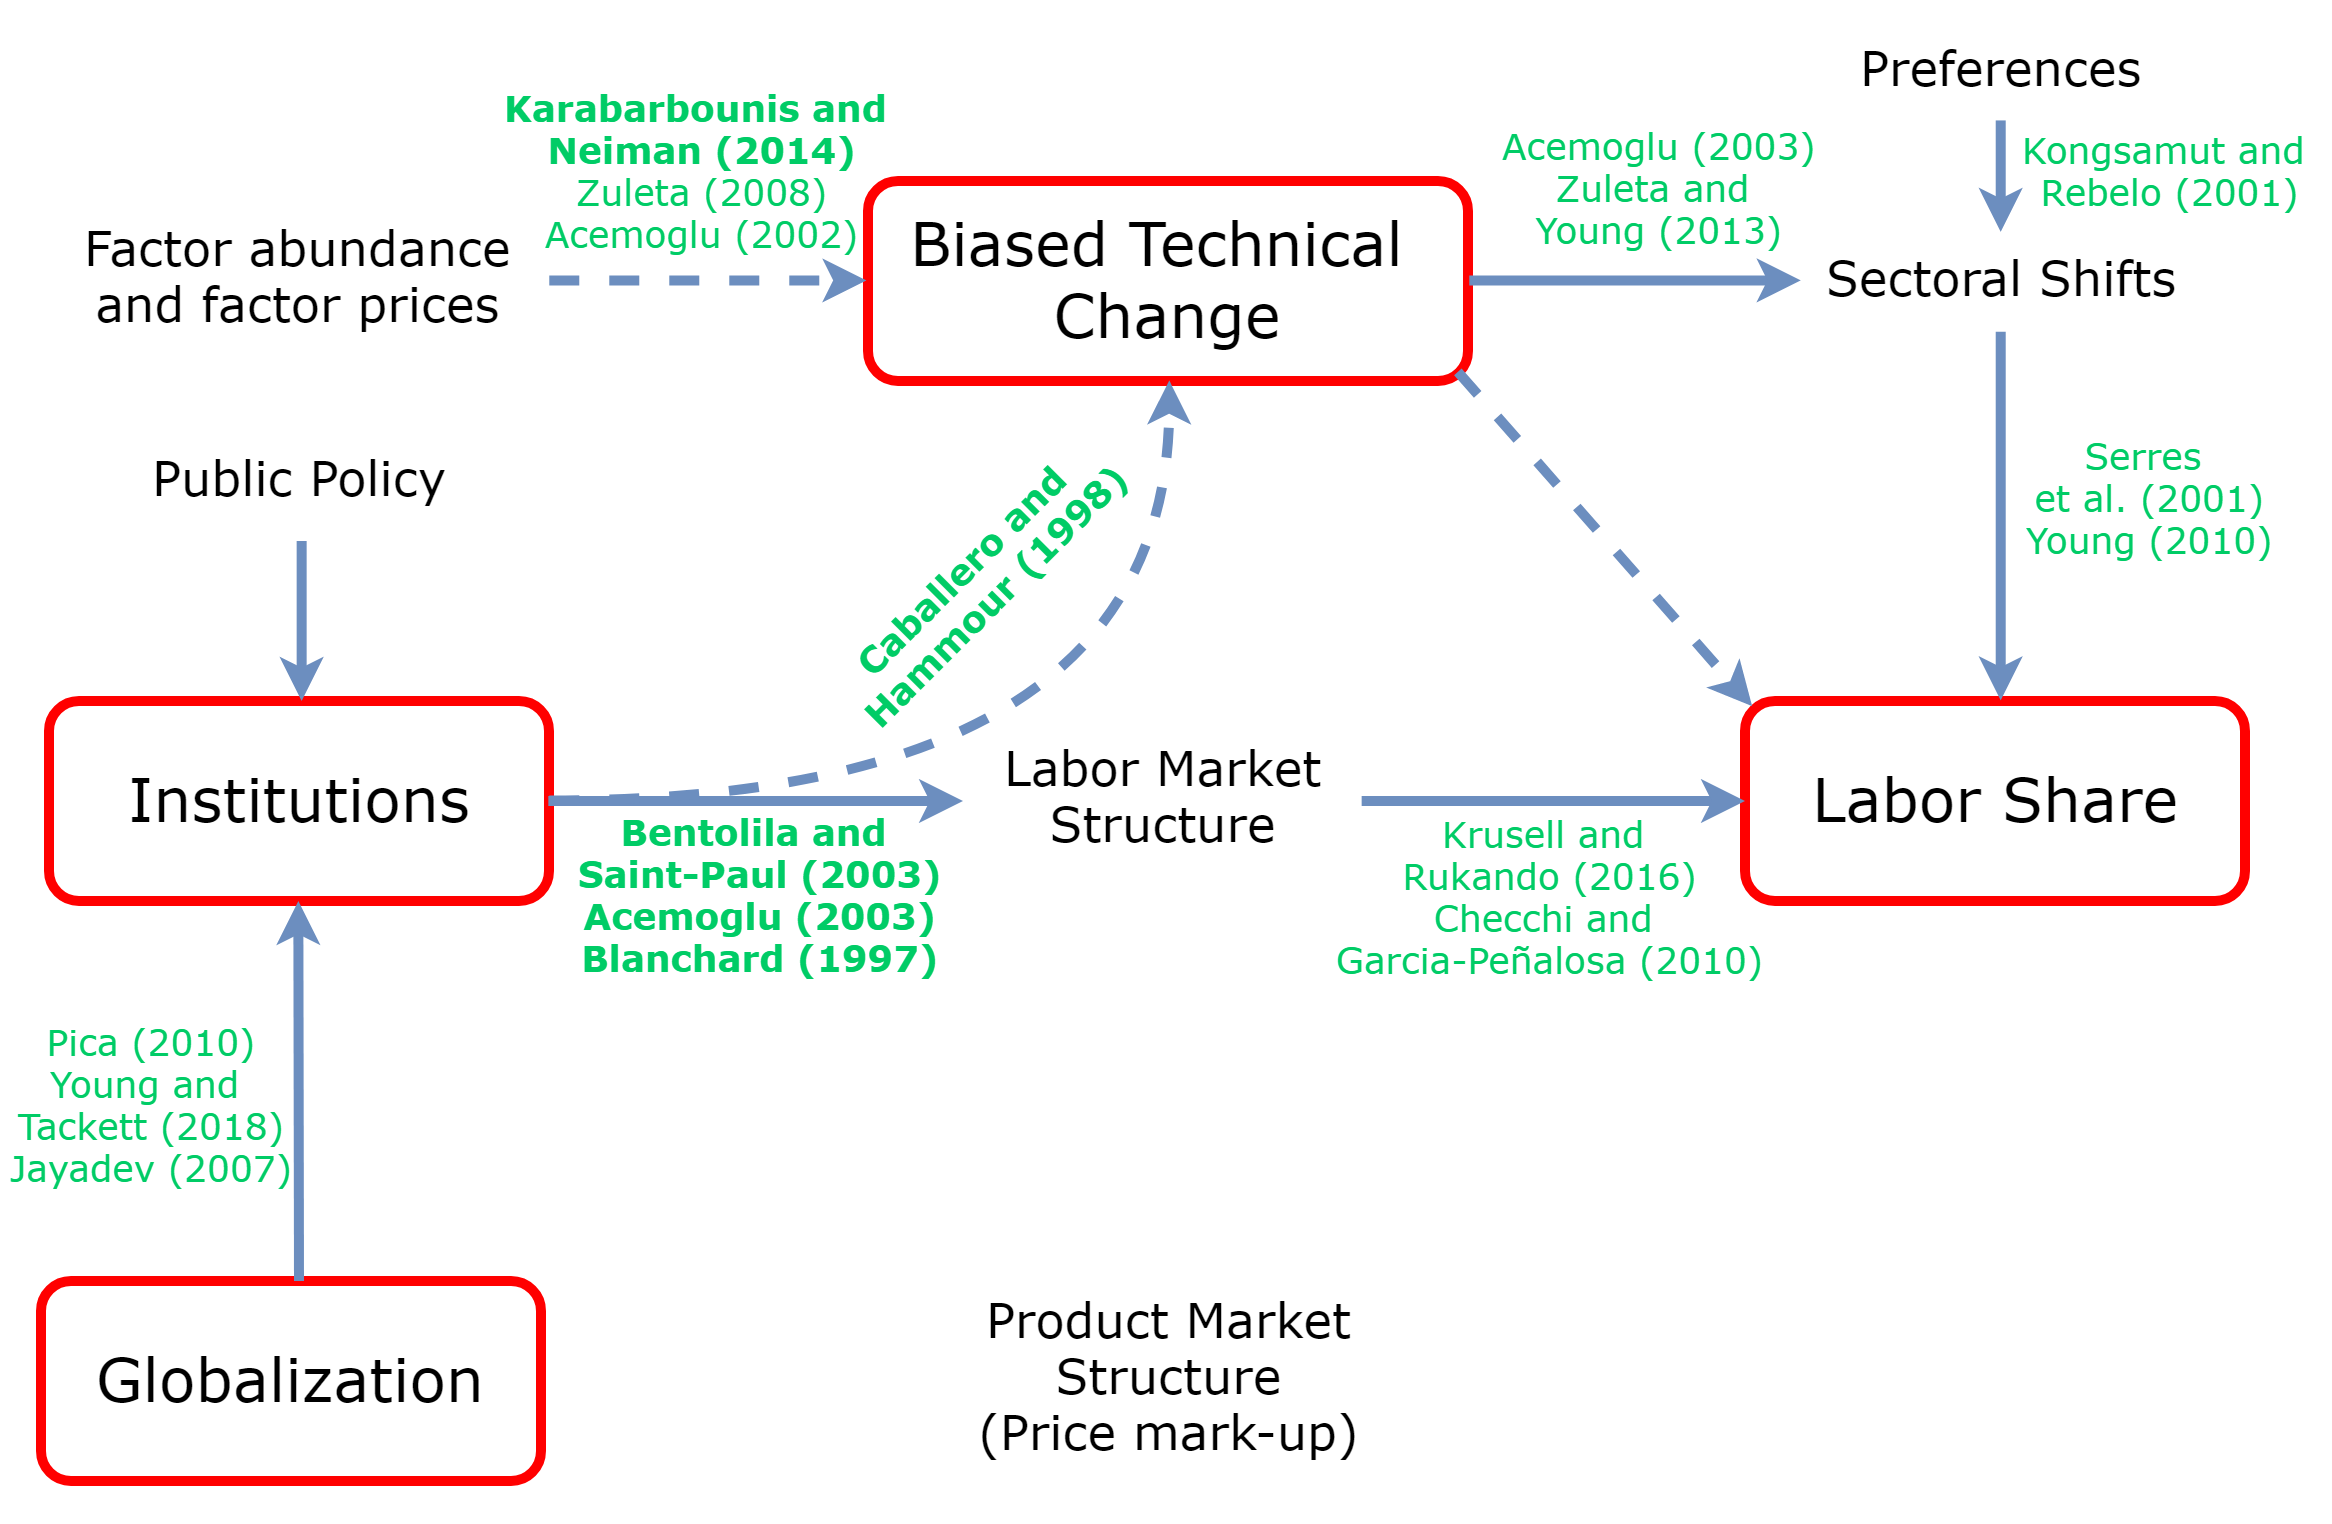

The diagram above was exported from draw.io. Its source (the exported page's mxGraphModel, read from the mxfile embedded in the PNG):
<mxGraphModel dx="1683" dy="835" grid="1" gridSize="20" guides="1" tooltips="1" connect="1" arrows="1" fold="1" page="1" pageScale="1" pageWidth="1169" pageHeight="827" math="0" shadow="0">
  <root>
    <mxCell id="0" />
    <mxCell id="JsISFIHcQM818T6yflgp-153" value="White back" style="locked=1;" parent="0" />
    <mxCell id="JsISFIHcQM818T6yflgp-154" value="" style="whiteSpace=wrap;html=1;strokeColor=none;" vertex="1" parent="JsISFIHcQM818T6yflgp-153">
      <mxGeometry y="20" width="1164" height="760" as="geometry" />
    </mxCell>
    <mxCell id="1" style="locked=1;" parent="0" />
    <mxCell id="JsISFIHcQM818T6yflgp-96" value="&lt;div style=&quot;text-align: center&quot;&gt;&lt;span style=&quot;font-size: 30px&quot;&gt;Biased Technical&amp;nbsp;&lt;/span&gt;&lt;/div&gt;&lt;font style=&quot;font-size: 30px&quot;&gt;&lt;div style=&quot;text-align: center&quot;&gt;&lt;span&gt;Change&lt;/span&gt;&lt;/div&gt;&lt;/font&gt;" style="text;html=1;resizable=0;points=[];autosize=1;align=center;verticalAlign=middle;spacingTop=-4;fontFamily=Verdana;fontColor=#000000;strokeColor=#FF0000;rounded=1;strokeWidth=5;" vertex="1" parent="1">
      <mxGeometry x="433.5" y="110" width="300" height="100" as="geometry" />
    </mxCell>
    <mxCell id="JsISFIHcQM818T6yflgp-97" value="&lt;div style=&quot;text-align: center&quot;&gt;&lt;span style=&quot;font-size: 30px&quot;&gt;Institutions&lt;/span&gt;&lt;/div&gt;" style="text;html=1;resizable=0;points=[];autosize=1;align=center;verticalAlign=middle;spacingTop=-4;fontFamily=Verdana;fontColor=#000000;strokeColor=#FF0000;rounded=1;strokeWidth=5;" vertex="1" parent="1">
      <mxGeometry x="24" y="370" width="250" height="100" as="geometry" />
    </mxCell>
    <mxCell id="JsISFIHcQM818T6yflgp-98" value="&lt;div style=&quot;text-align: center&quot;&gt;&lt;span style=&quot;font-size: 30px&quot;&gt;Globalization&lt;/span&gt;&lt;/div&gt;" style="text;html=1;resizable=0;points=[];autosize=1;align=center;verticalAlign=middle;spacingTop=-4;fontFamily=Verdana;fontColor=#000000;strokeColor=#FF0000;rounded=1;strokeWidth=5;" vertex="1" parent="1">
      <mxGeometry x="20" y="660" width="250" height="100" as="geometry" />
    </mxCell>
    <mxCell id="JsISFIHcQM818T6yflgp-99" value="&lt;div style=&quot;text-align: center&quot;&gt;&lt;span style=&quot;font-size: 30px&quot;&gt;Labor Share&lt;/span&gt;&lt;/div&gt;" style="text;html=1;resizable=0;points=[];autosize=1;align=center;verticalAlign=middle;spacingTop=-4;fontFamily=Verdana;fontColor=#000000;strokeColor=#FF0000;rounded=1;strokeWidth=5;" vertex="1" parent="1">
      <mxGeometry x="872" y="370" width="250" height="100" as="geometry" />
    </mxCell>
    <mxCell id="JsISFIHcQM818T6yflgp-100" value="1" style="locked=1;" parent="0" />
    <mxCell id="JsISFIHcQM818T6yflgp-101" value="&lt;font style=&quot;font-size: 24px&quot;&gt;Factor abundance&lt;br&gt;and factor prices&lt;/font&gt;" style="text;html=1;resizable=0;points=[];autosize=1;align=center;verticalAlign=middle;spacingTop=-4;fontColor=#000000;fontFamily=Verdana;" vertex="1" parent="JsISFIHcQM818T6yflgp-100">
      <mxGeometry x="24" y="130" width="250" height="60" as="geometry" />
    </mxCell>
    <mxCell id="JsISFIHcQM818T6yflgp-102" value="&lt;span style=&quot;font-size: 24px&quot;&gt;Sectoral Shifts&lt;/span&gt;&lt;br&gt;" style="text;html=1;resizable=0;points=[];autosize=1;align=center;verticalAlign=middle;spacingTop=-4;fontColor=#000000;fontFamily=Verdana;" vertex="1" parent="JsISFIHcQM818T6yflgp-100">
      <mxGeometry x="900" y="135" width="200" height="50" as="geometry" />
    </mxCell>
    <mxCell id="JsISFIHcQM818T6yflgp-103" value="&lt;font style=&quot;font-size: 24px&quot;&gt;Labor Market&lt;br&gt;Structure&lt;/font&gt;&lt;br&gt;" style="text;html=1;resizable=0;points=[];autosize=1;align=center;verticalAlign=middle;spacingTop=-4;fontColor=#000000;fontFamily=Verdana;" vertex="1" parent="JsISFIHcQM818T6yflgp-100">
      <mxGeometry x="481" y="390" width="200" height="60" as="geometry" />
    </mxCell>
    <mxCell id="JsISFIHcQM818T6yflgp-104" value="&lt;span style=&quot;font-size: 24px&quot;&gt;Preferences&lt;/span&gt;&lt;br&gt;" style="text;html=1;resizable=0;points=[];autosize=1;align=center;verticalAlign=middle;spacingTop=-4;fontColor=#000000;fontFamily=Verdana;" vertex="1" parent="JsISFIHcQM818T6yflgp-100">
      <mxGeometry x="900" y="30" width="200" height="50" as="geometry" />
    </mxCell>
    <mxCell id="JsISFIHcQM818T6yflgp-105" value="&lt;span style=&quot;font-size: 24px&quot;&gt;Public Policy&lt;/span&gt;&lt;br&gt;" style="text;html=1;resizable=0;points=[];autosize=1;align=center;verticalAlign=middle;spacingTop=-4;fontColor=#000000;fontFamily=Verdana;" vertex="1" parent="JsISFIHcQM818T6yflgp-100">
      <mxGeometry x="24" y="230" width="250" height="60" as="geometry" />
    </mxCell>
    <mxCell id="JsISFIHcQM818T6yflgp-106" value="&lt;font style=&quot;font-size: 24px&quot;&gt;&lt;font style=&quot;font-size: 24px&quot;&gt;Product Market&lt;br&gt;Structure&lt;br&gt;&lt;/font&gt;(Price mark-up)&lt;/font&gt;&lt;br&gt;" style="text;html=1;resizable=0;points=[];autosize=1;align=center;verticalAlign=middle;spacingTop=-4;fontColor=#000000;fontFamily=Verdana;" vertex="1" parent="JsISFIHcQM818T6yflgp-100">
      <mxGeometry x="458.5" y="660" width="250" height="100" as="geometry" />
    </mxCell>
    <mxCell id="JsISFIHcQM818T6yflgp-107" value="2" style="locked=1;" parent="0" />
    <mxCell id="JsISFIHcQM818T6yflgp-108" value="" style="endArrow=classic;html=1;fontFamily=Verdana;fontColor=#000000;startArrow=none;startFill=0;strokeWidth=5;strokeColor=#6c8ebf;endFill=1;fillColor=#dae8fc;shadow=0;exitX=0.997;exitY=0.502;exitDx=0;exitDy=0;exitPerimeter=0;" edge="1" parent="JsISFIHcQM818T6yflgp-107">
      <mxGeometry width="50" height="50" relative="1" as="geometry">
        <mxPoint x="273.66666666666674" y="420" as="sourcePoint" />
        <mxPoint x="481" y="420" as="targetPoint" />
      </mxGeometry>
    </mxCell>
    <mxCell id="JsISFIHcQM818T6yflgp-109" value="" style="endArrow=classic;html=1;fontFamily=Verdana;fontColor=#000000;startArrow=none;startFill=0;strokeWidth=5;strokeColor=#6c8ebf;endFill=1;fillColor=#dae8fc;shadow=0;exitX=0.998;exitY=0.492;exitDx=0;exitDy=0;exitPerimeter=0;" edge="1" parent="JsISFIHcQM818T6yflgp-107">
      <mxGeometry width="50" height="50" relative="1" as="geometry">
        <mxPoint x="680.3333333333335" y="420" as="sourcePoint" />
        <mxPoint x="872" y="420" as="targetPoint" />
      </mxGeometry>
    </mxCell>
    <mxCell id="JsISFIHcQM818T6yflgp-110" value="" style="endArrow=classic;html=1;fontFamily=Verdana;fontColor=#000000;startArrow=none;startFill=0;strokeWidth=5;strokeColor=#6c8ebf;endFill=1;fillColor=#dae8fc;shadow=0;entryX=0.503;entryY=-0.005;entryDx=0;entryDy=0;entryPerimeter=0;exitX=0.502;exitY=1;exitDx=0;exitDy=0;exitPerimeter=0;" edge="1" parent="JsISFIHcQM818T6yflgp-107">
      <mxGeometry width="50" height="50" relative="1" as="geometry">
        <mxPoint x="150.33333333333348" y="290" as="sourcePoint" />
        <mxPoint x="150.33333333333348" y="370" as="targetPoint" />
      </mxGeometry>
    </mxCell>
    <mxCell id="JsISFIHcQM818T6yflgp-111" value="&lt;font style=&quot;font-size: 18px&quot;&gt;&lt;b&gt;&lt;font style=&quot;font-size: 18px&quot;&gt;Bentolila and &lt;br&gt;Saint-Paul (2003)&lt;br&gt;&lt;/font&gt;Acemoglu (2003)&lt;br&gt;Blanchard (1997)&lt;/b&gt;&lt;/font&gt;&lt;br&gt;" style="text;html=1;resizable=0;points=[];autosize=1;align=center;verticalAlign=middle;spacingTop=-4;fontColor=#00CC66;fontFamily=Verdana;" vertex="1" parent="JsISFIHcQM818T6yflgp-107">
      <mxGeometry x="280" y="435" width="200" height="70" as="geometry" />
    </mxCell>
    <mxCell id="JsISFIHcQM818T6yflgp-112" value="&lt;font style=&quot;font-size: 18px&quot;&gt;&lt;span&gt;Krusell and&amp;nbsp;&lt;/span&gt;&lt;br&gt;&lt;span&gt;Rukando (2016)&lt;br&gt;&lt;/span&gt;&lt;font style=&quot;font-size: 18px&quot;&gt;Checchi and &lt;br&gt;Garcia-Peñalosa (2010)&lt;br&gt;&lt;/font&gt;&lt;/font&gt;&lt;br&gt;" style="text;html=1;resizable=0;points=[];autosize=1;align=center;verticalAlign=middle;spacingTop=-4;fontColor=#00CC66;fontFamily=Verdana;" vertex="1" parent="JsISFIHcQM818T6yflgp-107">
      <mxGeometry x="660" y="438" width="230" height="80" as="geometry" />
    </mxCell>
    <mxCell id="JsISFIHcQM818T6yflgp-113" value="3" style="locked=1;" parent="0" />
    <mxCell id="JsISFIHcQM818T6yflgp-114" value="" style="endArrow=classic;html=1;fontFamily=Verdana;fontColor=#000000;startArrow=none;startFill=0;strokeWidth=5;strokeColor=#6c8ebf;endFill=1;fillColor=#dae8fc;shadow=0;exitX=1;exitY=0.5;exitDx=0;exitDy=0;exitPerimeter=0;entryX=-0.004;entryY=0.496;entryDx=0;entryDy=0;entryPerimeter=0;dashed=1;" edge="1" parent="JsISFIHcQM818T6yflgp-113">
      <mxGeometry width="50" height="50" relative="1" as="geometry">
        <mxPoint x="274.14285714285734" y="159.71428571428578" as="sourcePoint" />
        <mxPoint x="432.7142857142858" y="159.71428571428578" as="targetPoint" />
      </mxGeometry>
    </mxCell>
    <mxCell id="JsISFIHcQM818T6yflgp-115" value="&lt;font style=&quot;font-size: 18px&quot;&gt;&lt;span style=&quot;font-size: 18px&quot;&gt;&lt;b&gt;Karabarbounis and &lt;br&gt;Neiman (2014)&lt;/b&gt;&lt;br&gt;&lt;/span&gt;Zuleta (2008)&lt;br&gt;Acemoglu (2002)&lt;/font&gt;&lt;br&gt;" style="text;html=1;resizable=0;points=[];autosize=1;align=center;verticalAlign=middle;spacingTop=-4;fontColor=#00CC66;fontFamily=Verdana;" vertex="1" parent="JsISFIHcQM818T6yflgp-113">
      <mxGeometry x="245.5" y="72.5" width="210" height="70" as="geometry" />
    </mxCell>
    <mxCell id="JsISFIHcQM818T6yflgp-116" value="" style="endArrow=classic;html=1;fontFamily=Verdana;fontColor=#000000;startArrow=none;startFill=0;strokeWidth=5;strokeColor=#6c8ebf;endFill=1;fillColor=#dae8fc;shadow=0;dashed=1;exitX=0.983;exitY=0.949;exitDx=0;exitDy=0;exitPerimeter=0;entryX=0.015;entryY=0.024;entryDx=0;entryDy=0;entryPerimeter=0;" edge="1" parent="JsISFIHcQM818T6yflgp-113">
      <mxGeometry width="50" height="50" relative="1" as="geometry">
        <mxPoint x="728.4285714285716" y="205.42857142857144" as="sourcePoint" />
        <mxPoint x="875.5714285714289" y="372.57142857142867" as="targetPoint" />
      </mxGeometry>
    </mxCell>
    <mxCell id="JsISFIHcQM818T6yflgp-117" value="4" style="locked=1;" parent="0" />
    <mxCell id="JsISFIHcQM818T6yflgp-118" value="" style="endArrow=classic;html=1;fontFamily=Verdana;fontColor=#000000;startArrow=none;startFill=0;strokeWidth=5;strokeColor=#6c8ebf;endFill=1;fillColor=#dae8fc;shadow=0;exitX=1;exitY=0.5;exitDx=0;exitDy=0;exitPerimeter=0;entryX=0.502;entryY=1.003;entryDx=0;entryDy=0;entryPerimeter=0;edgeStyle=orthogonalEdgeStyle;curved=1;dashed=1;" edge="1" parent="JsISFIHcQM818T6yflgp-117">
      <mxGeometry width="50" height="50" relative="1" as="geometry">
        <mxPoint x="274.14285714285734" y="419.7142857142858" as="sourcePoint" />
        <mxPoint x="584.1428571428573" y="209.71428571428578" as="targetPoint" />
      </mxGeometry>
    </mxCell>
    <mxCell id="JsISFIHcQM818T6yflgp-119" value="&lt;span style=&quot;font-size: 18px&quot;&gt;&lt;b&gt;&lt;font&gt;Caballero and &lt;br&gt;Hammour (1998)&lt;/font&gt;&lt;/b&gt;&lt;/span&gt;&lt;br&gt;" style="text;html=1;resizable=0;points=[];autosize=1;align=center;verticalAlign=middle;spacingTop=-4;fontColor=#00CC66;fontFamily=Verdana;direction=west;rotation=315;" vertex="1" parent="JsISFIHcQM818T6yflgp-117">
      <mxGeometry x="396" y="297" width="190" height="30" as="geometry" />
    </mxCell>
    <mxCell id="JsISFIHcQM818T6yflgp-120" value="5" style="locked=1;" parent="0" />
    <mxCell id="JsISFIHcQM818T6yflgp-135" value="" style="endArrow=classic;html=1;fontFamily=Verdana;fontColor=#000000;startArrow=none;startFill=0;strokeWidth=5;strokeColor=#6c8ebf;endFill=1;fillColor=#dae8fc;shadow=0;exitX=0.5;exitY=1;exitDx=0;exitDy=0;exitPerimeter=0;entryX=0.501;entryY=0;entryDx=0;entryDy=0;entryPerimeter=0;" edge="1" parent="JsISFIHcQM818T6yflgp-120">
      <mxGeometry width="50" height="50" relative="1" as="geometry">
        <mxPoint x="999.8571428571431" y="79.71428571428578" as="sourcePoint" />
        <mxPoint x="999.8571428571431" y="135.42857142857144" as="targetPoint" />
      </mxGeometry>
    </mxCell>
    <mxCell id="JsISFIHcQM818T6yflgp-136" value="" style="endArrow=classic;html=1;fontFamily=Verdana;fontColor=#000000;startArrow=none;startFill=0;strokeWidth=5;strokeColor=#6c8ebf;endFill=1;fillColor=#dae8fc;shadow=0;exitX=1.004;exitY=0.495;exitDx=0;exitDy=0;exitPerimeter=0;entryX=-0.002;entryY=0.499;entryDx=0;entryDy=0;entryPerimeter=0;" edge="1" parent="JsISFIHcQM818T6yflgp-120">
      <mxGeometry width="50" height="50" relative="1" as="geometry">
        <mxPoint x="734.1428571428573" y="159.71428571428578" as="sourcePoint" />
        <mxPoint x="899.8571428571431" y="159.71428571428578" as="targetPoint" />
      </mxGeometry>
    </mxCell>
    <mxCell id="JsISFIHcQM818T6yflgp-137" value="" style="endArrow=classic;html=1;fontFamily=Verdana;fontColor=#000000;startArrow=none;startFill=0;strokeWidth=5;strokeColor=#6c8ebf;endFill=1;fillColor=#dae8fc;shadow=0;exitX=0.5;exitY=1.003;exitDx=0;exitDy=0;exitPerimeter=0;entryX=0.512;entryY=0;entryDx=0;entryDy=0;entryPerimeter=0;" edge="1" parent="JsISFIHcQM818T6yflgp-120">
      <mxGeometry width="50" height="50" relative="1" as="geometry">
        <mxPoint x="999.8571428571431" y="185.42857142857144" as="sourcePoint" />
        <mxPoint x="999.8571428571431" y="369.7142857142858" as="targetPoint" />
      </mxGeometry>
    </mxCell>
    <mxCell id="JsISFIHcQM818T6yflgp-138" value="&lt;font style=&quot;font-size: 18px&quot;&gt;&lt;span style=&quot;font-size: 18px&quot;&gt;Acemoglu (2003)&lt;br&gt;&lt;/span&gt;Zuleta and &lt;br&gt;Young (2013)&lt;/font&gt;&lt;br&gt;" style="text;html=1;resizable=0;points=[];autosize=1;align=center;verticalAlign=middle;spacingTop=-4;fontColor=#00CC66;fontFamily=Verdana;" vertex="1" parent="JsISFIHcQM818T6yflgp-120">
      <mxGeometry x="744" y="92" width="170" height="50" as="geometry" />
    </mxCell>
    <mxCell id="JsISFIHcQM818T6yflgp-139" value="&lt;font&gt;&lt;span style=&quot;font-size: 18px&quot;&gt;Kongsamut and &lt;br&gt;Rebelo (2001)&lt;/span&gt;&lt;/font&gt;&lt;br&gt;" style="text;html=1;resizable=0;points=[];autosize=1;align=center;verticalAlign=middle;spacingTop=-4;fontColor=#00CC66;fontFamily=Verdana;" vertex="1" parent="JsISFIHcQM818T6yflgp-120">
      <mxGeometry x="1004.9117647058823" y="92.5" width="160" height="30" as="geometry" />
    </mxCell>
    <mxCell id="JsISFIHcQM818T6yflgp-140" value="&lt;font style=&quot;font-size: 18px&quot;&gt;&lt;font style=&quot;font-size: 18px&quot;&gt;Serres &lt;br&gt;et al. (2001)&lt;br&gt;&lt;/font&gt;Young (2010)&lt;/font&gt;&lt;br&gt;" style="text;html=1;resizable=0;points=[];autosize=1;align=center;verticalAlign=middle;spacingTop=-4;fontColor=#00CC66;fontFamily=Verdana;" vertex="1" parent="JsISFIHcQM818T6yflgp-120">
      <mxGeometry x="1004.9117647058823" y="247" width="140" height="50" as="geometry" />
    </mxCell>
    <mxCell id="JsISFIHcQM818T6yflgp-141" value="6" style="locked=1;" parent="0" />
    <mxCell id="JsISFIHcQM818T6yflgp-142" value="" style="endArrow=classic;html=1;fontFamily=Verdana;fontColor=#000000;startArrow=none;startFill=0;strokeWidth=5;strokeColor=#6c8ebf;endFill=1;fillColor=#dae8fc;shadow=0;entryX=0.5;entryY=1.002;entryDx=0;entryDy=0;entryPerimeter=0;" edge="1" parent="JsISFIHcQM818T6yflgp-141">
      <mxGeometry width="50" height="50" relative="1" as="geometry">
        <mxPoint x="149" y="660" as="sourcePoint" />
        <mxPoint x="148.66666666666674" y="470" as="targetPoint" />
      </mxGeometry>
    </mxCell>
    <mxCell id="JsISFIHcQM818T6yflgp-143" value="&lt;font style=&quot;font-size: 18px&quot;&gt;&lt;font style=&quot;font-size: 18px&quot;&gt;Pica (2010)&lt;br&gt;&lt;/font&gt;Young and &lt;br&gt;Tackett (2018)&lt;br&gt;Jayadev (2007)&lt;/font&gt;&lt;br&gt;" style="text;html=1;resizable=0;points=[];autosize=1;align=center;verticalAlign=middle;spacingTop=-4;fontColor=#00CC66;fontFamily=Verdana;" vertex="1" parent="JsISFIHcQM818T6yflgp-141">
      <mxGeometry y="540" width="150" height="70" as="geometry" />
    </mxCell>
  </root>
</mxGraphModel>